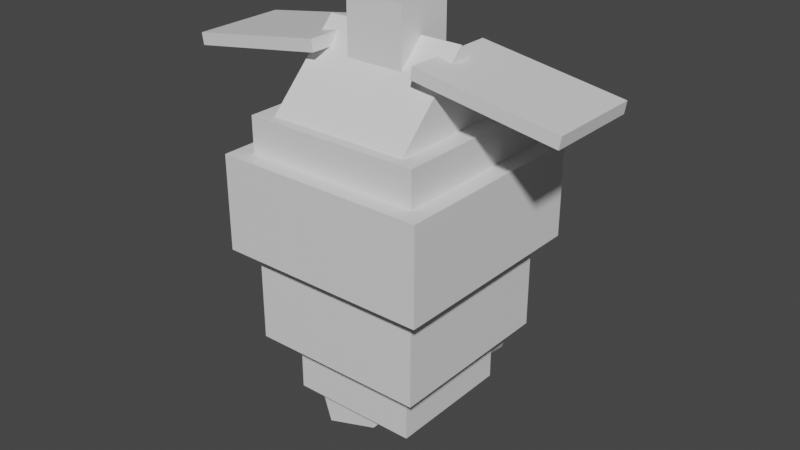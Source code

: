 # Source: carbink.blend  (saved by Blender 2.81.16; exported with 4.5.12 LTS)
import bpy
from mathutils import Matrix  # noqa: F401  (used for matrix-valued properties, if any)

bpy.ops.wm.read_factory_settings(use_empty=True)
scene = bpy.context.scene
scene.name = 'Scene'

# ---- collections
col_collection = bpy.data.collections.new('Collection'); scene.collection.children.link(col_collection)

# ---- materials (node trees are filled in below, after node groups)
mat_default_obj = bpy.data.materials.new('Default OBJ')
mat_default_obj.use_transparent_shadow = False

# ---- material node trees
mat_default_obj.use_nodes = True; mat_default_obj.node_tree.nodes.clear()
_N = mat_default_obj.node_tree.nodes; _L = mat_default_obj.node_tree.links
n0 = _N.new('ShaderNodeOutputMaterial'); n0.name = 'Material Output'; n0.location = (300, 300)
n1 = _N.new('ShaderNodeBsdfPrincipled'); n1.name = 'Principled BSDF'; n1.location = (10, 300)
n1.distribution = 'GGX'
n1.subsurface_method = 'BURLEY'
n1.inputs[3].default_value = 1.45
n1.inputs[27].default_value = (0.0, 0.0, 0.0, 1.0)
n1.inputs[28].default_value = 1.0
_L.new(n1.outputs[0], n0.inputs[0])
n0.is_active_output = True

# ---- world
world_world = bpy.data.worlds.new('World'); scene.world = world_world
world_world.use_nodes = True; world_world.node_tree.nodes.clear()
_N = world_world.node_tree.nodes; _L = world_world.node_tree.links
n0 = _N.new('ShaderNodeOutputWorld'); n0.name = 'World Output'; n0.location = (300, 300)
n1 = _N.new('ShaderNodeBackground'); n1.name = 'Background'; n1.location = (10, 300)
n1.inputs[0].default_value = (0.05088, 0.05088, 0.05088, 1.0)
_L.new(n1.outputs[0], n0.inputs[0])
n0.is_active_output = True
world_world.color = (0.05088, 0.05088, 0.05088)
world_world.use_sun_shadow = False
world_world.sun_shadow_jitter_overblur = 0.0

# ---- meshes
me_body_top = bpy.data.meshes.new('Body_top')
me_body_top.from_pydata([(0.5625, -0.25, -0.5625), (-0.5625, -0.25, -0.5625), (-0.5625, 0.25, -0.5625), (0.5625, 0.25, -0.5625), (-0.5625, -0.25, 0.5625), (0.5625, -0.25, 0.5625), (0.5625, 0.25, 0.5625), (-0.5625, 0.25, 0.5625)], [], [(0, 1, 2, 3), (4, 5, 6, 7), (3, 2, 7, 6), (5, 4, 1, 0), (5, 0, 3, 6), (1, 4, 7, 2)])
_uv = me_body_top.uv_layers.new(name='UVMap')
_uv.uv.foreach_set('vector', [0.1406, 0.7969, 0.2812, 0.7969, 0.2812, 0.8594, 0.1406, 0.8594, 0.4219, 0.7969, 0.5625, 0.7969, 0.5625, 0.8594, 0.4219, 0.8594, 0.1406, 0.8594, 0.2812, 0.8594, 0.2812, 1.0, 0.1406, 1.0, 0.2812, 0.8594, 0.4219, 0.8594, 0.4219, 1.0, 0.2812, 1.0, 0.0, 0.7969, 0.1406, 0.7969, 0.1406, 0.8594, 0.0, 0.8594, 0.2812, 0.7969, 0.4219, 0.7969, 0.4219, 0.8594, 0.2812, 0.8594])
me_body_top.materials.append(mat_default_obj)
me_body_top.use_remesh_fix_poles = True
me_body_top.use_remesh_preserve_attributes = False
me_body_top.use_mirror_vertex_groups = False
me_body_top.update()
me_head = bpy.data.meshes.new('Head')
me_head.from_pydata([(0.375, -0.4419, -1.863e-09), (-0.375, -0.4419, -1.863e-09), (-0.375, 5.066e-07, -0.4419), (0.375, -5.066e-07, -0.4419), (-0.375, 5.066e-07, 0.4419), (0.375, -5.066e-07, 0.4419), (0.375, 0.4419, -1.863e-09), (-0.375, 0.4419, -1.863e-09)], [], [(0, 1, 2, 3), (4, 5, 6, 7), (3, 2, 7, 6), (5, 4, 1, 0), (5, 0, 3, 6), (1, 4, 7, 2)])
_uv = me_head.uv_layers.new(name='UVMap')
_uv.uv.foreach_set('vector', [0.6094, 0.5703, 0.7031, 0.5703, 0.7031, 0.6484, 0.6094, 0.6484, 0.7812, 0.5703, 0.875, 0.5703, 0.875, 0.6484, 0.7812, 0.6484, 0.6094, 0.6484, 0.7031, 0.6484, 0.7031, 0.7266, 0.6094, 0.7266, 0.7031, 0.6484, 0.7969, 0.6484, 0.7969, 0.7266, 0.7031, 0.7266, 0.5312, 0.5703, 0.6094, 0.5703, 0.6094, 0.6484, 0.5312, 0.6484, 0.7031, 0.5703, 0.7812, 0.5703, 0.7812, 0.6484, 0.7031, 0.6484])
me_head.materials.append(mat_default_obj)
me_head.use_remesh_fix_poles = True
me_head.use_remesh_preserve_attributes = False
me_head.use_mirror_vertex_groups = False
me_head.update()
me_fluff = bpy.data.meshes.new('Fluff')
me_fluff.from_pydata([(0.4688, -0.125, -0.4688), (-0.4688, -0.125, -0.4688), (-0.4688, 0.125, -0.4688), (0.4688, 0.125, -0.4688), (-0.4688, -0.125, 0.4688), (0.4688, -0.125, 0.4688), (0.4688, 0.125, 0.4688), (-0.4688, 0.125, 0.4688)], [], [(0, 1, 2, 3), (4, 5, 6, 7), (3, 2, 7, 6), (5, 4, 1, 0), (5, 0, 3, 6), (1, 4, 7, 2)])
_uv = me_fluff.uv_layers.new(name='UVMap')
_uv.uv.foreach_set('vector', [0.6484, 0.7344, 0.7656, 0.7344, 0.7656, 0.7656, 0.6484, 0.7656, 0.8828, 0.7344, 1.0, 0.7344, 1.0, 0.7656, 0.8828, 0.7656, 0.6484, 0.7656, 0.7656, 0.7656, 0.7656, 0.8828, 0.6484, 0.8828, 0.7656, 0.7656, 0.8828, 0.7656, 0.8828, 0.8828, 0.7656, 0.8828, 0.5312, 0.7344, 0.6484, 0.7344, 0.6484, 0.7656, 0.5312, 0.7656, 0.7656, 0.7344, 0.8828, 0.7344, 0.8828, 0.7656, 0.7656, 0.7656])
me_fluff.materials.append(mat_default_obj)
me_fluff.use_remesh_fix_poles = True
me_fluff.use_remesh_preserve_attributes = False
me_fluff.use_mirror_vertex_groups = False
me_fluff.update()
me_left_ear = bpy.data.meshes.new('Left_ear')
me_left_ear.from_pydata([(0.004889, -0.03087, -0.25), (-0.7359, -0.1482, -0.25), (-0.7457, -0.08646, -0.25), (-0.004889, 0.03087, -0.25), (-0.7359, -0.1482, 0.25), (0.004889, -0.03087, 0.25), (-0.004889, 0.03087, 0.25), (-0.7457, -0.08646, 0.25)], [], [(0, 1, 2, 3), (4, 5, 6, 7), (3, 2, 7, 6), (5, 4, 1, 0), (5, 0, 3, 6), (1, 4, 7, 2)])
_uv = me_left_ear.uv_layers.new(name='UVMap')
_uv.uv.foreach_set('vector', [0.5938, 0.4844, 0.6875, 0.4844, 0.6875, 0.4922, 0.5938, 0.4922, 0.75, 0.4844, 0.8438, 0.4844, 0.8438, 0.4922, 0.75, 0.4922, 0.5938, 0.4922, 0.6875, 0.4922, 0.6875, 0.5547, 0.5938, 0.5547, 0.6875, 0.4922, 0.7812, 0.4922, 0.7812, 0.5547, 0.6875, 0.5547, 0.5312, 0.4844, 0.5938, 0.4844, 0.5938, 0.4922, 0.5312, 0.4922, 0.6875, 0.4844, 0.75, 0.4844, 0.75, 0.4922, 0.6875, 0.4922])
me_left_ear.materials.append(mat_default_obj)
me_left_ear.use_remesh_fix_poles = True
me_left_ear.use_remesh_preserve_attributes = False
me_left_ear.use_mirror_vertex_groups = False
me_left_ear.update()
me_right_ear = bpy.data.meshes.new('Right_ear')
me_right_ear.from_pydata([(0.7359, -0.1482, -0.25), (-0.004889, -0.03087, -0.25), (0.004889, 0.03087, -0.25), (0.7457, -0.08646, -0.25), (-0.004889, -0.03087, 0.25), (0.7359, -0.1482, 0.25), (0.7457, -0.08646, 0.25), (0.004889, 0.03087, 0.25)], [], [(0, 1, 2, 3), (4, 5, 6, 7), (3, 2, 7, 6), (5, 4, 1, 0), (5, 0, 3, 6), (1, 4, 7, 2)])
_uv = me_right_ear.uv_layers.new(name='UVMap')
_uv.uv.foreach_set('vector', [0.5938, 0.4844, 0.6875, 0.4844, 0.6875, 0.4922, 0.5938, 0.4922, 0.75, 0.4844, 0.8438, 0.4844, 0.8438, 0.4922, 0.75, 0.4922, 0.5938, 0.4922, 0.6875, 0.4922, 0.6875, 0.5547, 0.5938, 0.5547, 0.6875, 0.4922, 0.7812, 0.4922, 0.7812, 0.5547, 0.6875, 0.5547, 0.5312, 0.4844, 0.5938, 0.4844, 0.5938, 0.4922, 0.5312, 0.4922, 0.6875, 0.4844, 0.75, 0.4844, 0.75, 0.4922, 0.6875, 0.4922])
me_right_ear.materials.append(mat_default_obj)
me_right_ear.use_remesh_fix_poles = True
me_right_ear.use_remesh_preserve_attributes = False
me_right_ear.use_mirror_vertex_groups = False
me_right_ear.update()
me_head_crystal = bpy.data.meshes.new('Head_crystal')
me_head_crystal.from_pydata([(0.1562, -0.1875, -0.1562), (-0.1562, -0.1875, -0.1562), (-0.1562, 0.1875, -0.1562), (0.1562, 0.1875, -0.1562), (-0.1562, -0.1875, 0.1562), (0.1562, -0.1875, 0.1562), (0.1562, 0.1875, 0.1562), (-0.1562, 0.1875, 0.1562)], [], [(0, 1, 2, 3), (4, 5, 6, 7), (3, 2, 7, 6), (5, 4, 1, 0), (5, 0, 3, 6), (1, 4, 7, 2)])
_uv = me_head_crystal.uv_layers.new(name='UVMap')
_uv.uv.foreach_set('vector', [0.4062, 0.6406, 0.4453, 0.6406, 0.4453, 0.6875, 0.4062, 0.6875, 0.4844, 0.6406, 0.5234, 0.6406, 0.5234, 0.6875, 0.4844, 0.6875, 0.4062, 0.6875, 0.4453, 0.6875, 0.4453, 0.7266, 0.4062, 0.7266, 0.4453, 0.6875, 0.4844, 0.6875, 0.4844, 0.7266, 0.4453, 0.7266, 0.3672, 0.6406, 0.4062, 0.6406, 0.4062, 0.6875, 0.3672, 0.6875, 0.4453, 0.6406, 0.4844, 0.6406, 0.4844, 0.6875, 0.4453, 0.6875])
me_head_crystal.materials.append(mat_default_obj)
me_head_crystal.use_remesh_fix_poles = True
me_head_crystal.use_remesh_preserve_attributes = False
me_head_crystal.use_mirror_vertex_groups = False
me_head_crystal.update()
me_left_crystal = bpy.data.meshes.new('Left_crystal')
me_left_crystal.from_pydata([(0.1176, -0.08428, -0.1107), (-0.0643, -0.1296, -0.1107), (-0.1092, 0.05052, -0.1368), (0.07271, 0.09588, -0.1368), (-0.07271, -0.09588, 0.1368), (0.1092, -0.05052, 0.1368), (0.0643, 0.1296, 0.1107), (-0.1176, 0.08428, 0.1107)], [], [(0, 1, 2, 3), (4, 5, 6, 7), (3, 2, 7, 6), (5, 4, 1, 0), (5, 0, 3, 6), (1, 4, 7, 2)])
_uv = me_left_crystal.uv_layers.new(name='UVMap')
_uv.uv.foreach_set('vector', [0.3281, 0.4219, 0.3516, 0.4219, 0.3516, 0.4453, 0.3281, 0.4453, 0.3828, 0.4219, 0.4062, 0.4219, 0.4062, 0.4453, 0.3828, 0.4453, 0.3281, 0.4453, 0.3516, 0.4453, 0.3516, 0.4766, 0.3281, 0.4766, 0.3516, 0.4453, 0.375, 0.4453, 0.375, 0.4766, 0.3516, 0.4766, 0.2969, 0.4219, 0.3281, 0.4219, 0.3281, 0.4453, 0.2969, 0.4453, 0.3516, 0.4219, 0.3828, 0.4219, 0.3828, 0.4453, 0.3516, 0.4453])
me_left_crystal.materials.append(mat_default_obj)
me_left_crystal.use_remesh_fix_poles = True
me_left_crystal.use_remesh_preserve_attributes = False
me_left_crystal.use_mirror_vertex_groups = False
me_left_crystal.update()
me_middle_crystal = bpy.data.meshes.new('Middle_crystal')
me_middle_crystal.from_pydata([(0.125, -0.1024, -0.04706), (-0.125, -0.1024, -0.04706), (-0.125, 0.08282, -0.0764), (0.125, 0.08282, -0.0764), (-0.125, -0.08282, 0.0764), (0.125, -0.08282, 0.0764), (0.125, 0.1024, 0.04707), (-0.125, 0.1024, 0.04707)], [], [(0, 1, 2, 3), (4, 5, 6, 7), (3, 2, 7, 6), (5, 4, 1, 0), (5, 0, 3, 6), (1, 4, 7, 2)])
_uv = me_middle_crystal.uv_layers.new(name='UVMap')
_uv.uv.foreach_set('vector', [0.01562, 0.9609, 0.04688, 0.9609, 0.04688, 0.9844, 0.01562, 0.9844, 0.0625, 0.9609, 0.09375, 0.9609, 0.09375, 0.9844, 0.0625, 0.9844, 0.01562, 0.9844, 0.04688, 0.9844, 0.04688, 1.0, 0.01562, 1.0, 0.04688, 0.9844, 0.07812, 0.9844, 0.07812, 1.0, 0.04688, 1.0, 0.0, 0.9609, 0.01562, 0.9609, 0.01562, 0.9844, 0.0, 0.9844, 0.04688, 0.9609, 0.0625, 0.9609, 0.0625, 0.9844, 0.04688, 0.9844])
me_middle_crystal.materials.append(mat_default_obj)
me_middle_crystal.use_remesh_fix_poles = True
me_middle_crystal.use_remesh_preserve_attributes = False
me_middle_crystal.use_mirror_vertex_groups = False
me_middle_crystal.update()
me_bottom_crystal = bpy.data.meshes.new('Bottom_crystal')
me_bottom_crystal.from_pydata([(0.2452, -0.2489, -0.2188), (-0.05203, -0.3455, -0.2188), (-0.2452, 0.2489, -0.2188), (0.05203, 0.3455, -0.2188), (-0.05203, -0.3455, 0.2188), (0.2452, -0.2489, 0.2188), (0.05203, 0.3455, 0.2188), (-0.2452, 0.2489, 0.2188)], [], [(0, 1, 2, 3), (4, 5, 6, 7), (3, 2, 7, 6), (5, 4, 1, 0), (5, 0, 3, 6), (1, 4, 7, 2)])
_uv = me_bottom_crystal.uv_layers.new(name='UVMap')
_uv.uv.foreach_set('vector', [0.05469, 0.3438, 0.09375, 0.3438, 0.09375, 0.4219, 0.05469, 0.4219, 0.1484, 0.3438, 0.1875, 0.3438, 0.1875, 0.4219, 0.1484, 0.4219, 0.05469, 0.4219, 0.09375, 0.4219, 0.09375, 0.4766, 0.05469, 0.4766, 0.09375, 0.4219, 0.1328, 0.4219, 0.1328, 0.4766, 0.09375, 0.4766, 0.0, 0.3438, 0.05469, 0.3438, 0.05469, 0.4219, 0.0, 0.4219, 0.09375, 0.3438, 0.1484, 0.3438, 0.1484, 0.4219, 0.09375, 0.4219])
me_bottom_crystal.materials.append(mat_default_obj)
me_bottom_crystal.use_remesh_fix_poles = True
me_bottom_crystal.use_remesh_preserve_attributes = False
me_bottom_crystal.use_mirror_vertex_groups = False
me_bottom_crystal.update()
me_body_middle = bpy.data.meshes.new('Body_middle')
me_body_middle.from_pydata([(0.4688, -0.25, -0.4688), (-0.4688, -0.25, -0.4688), (-0.4688, 0.25, -0.4688), (0.4688, 0.25, -0.4688), (-0.4688, -0.25, 0.4688), (0.4688, -0.25, 0.4688), (0.4688, 0.25, 0.4688), (-0.4688, 0.25, 0.4688)], [], [(0, 1, 2, 3), (4, 5, 6, 7), (3, 2, 7, 6), (5, 4, 1, 0), (5, 0, 3, 6), (1, 4, 7, 2)])
_uv = me_body_middle.uv_layers.new(name='UVMap')
_uv.uv.foreach_set('vector', [0.1172, 0.4766, 0.2344, 0.4766, 0.2344, 0.5391, 0.1172, 0.5391, 0.3516, 0.4766, 0.4688, 0.4766, 0.4688, 0.5391, 0.3516, 0.5391, 0.1172, 0.5391, 0.2344, 0.5391, 0.2344, 0.6562, 0.1172, 0.6562, 0.2344, 0.5391, 0.3516, 0.5391, 0.3516, 0.6562, 0.2344, 0.6562, 0.0, 0.4766, 0.1172, 0.4766, 0.1172, 0.5391, 0.0, 0.5391, 0.2344, 0.4766, 0.3516, 0.4766, 0.3516, 0.5391, 0.2344, 0.5391])
me_body_middle.materials.append(mat_default_obj)
me_body_middle.use_remesh_fix_poles = True
me_body_middle.use_remesh_preserve_attributes = False
me_body_middle.use_mirror_vertex_groups = False
me_body_middle.update()
me_body_bottom = bpy.data.meshes.new('Body_bottom')
me_body_bottom.from_pydata([(0.3438, -0.1875, -0.3438), (-0.3438, -0.1875, -0.3438), (-0.3438, 0.1875, -0.3438), (0.3438, 0.1875, -0.3438), (-0.3438, -0.1875, 0.3438), (0.3438, -0.1875, 0.3438), (0.3438, 0.1875, 0.3438), (-0.3438, 0.1875, 0.3438)], [], [(0, 1, 2, 3), (4, 5, 6, 7), (3, 2, 7, 6), (5, 4, 1, 0), (5, 0, 3, 6), (1, 4, 7, 2)])
_uv = me_body_bottom.uv_layers.new(name='UVMap')
_uv.uv.foreach_set('vector', [0.08594, 0.6562, 0.1719, 0.6562, 0.1719, 0.7031, 0.08594, 0.7031, 0.2578, 0.6562, 0.3438, 0.6562, 0.3438, 0.7031, 0.2578, 0.7031, 0.08594, 0.7031, 0.1719, 0.7031, 0.1719, 0.7891, 0.08594, 0.7891, 0.1719, 0.7031, 0.2578, 0.7031, 0.2578, 0.7891, 0.1719, 0.7891, 0.0, 0.6562, 0.08594, 0.6562, 0.08594, 0.7031, 0.0, 0.7031, 0.1719, 0.6562, 0.2578, 0.6562, 0.2578, 0.7031, 0.1719, 0.7031])
me_body_bottom.materials.append(mat_default_obj)
me_body_bottom.use_remesh_fix_poles = True
me_body_bottom.use_remesh_preserve_attributes = False
me_body_bottom.use_mirror_vertex_groups = False
me_body_bottom.update()
me_right__crystal = bpy.data.meshes.new('Right__crystal')
me_right__crystal.from_pydata([(0.04184, -0.2197, -0.09769), (-0.1401, -0.1744, -0.09769), (-0.05025, 0.186, -0.1499), (0.1317, 0.1406, -0.1499), (-0.1317, -0.1406, 0.1499), (0.05026, -0.186, 0.1499), (0.1401, 0.1744, 0.09769), (-0.04184, 0.2197, 0.09769)], [], [(0, 1, 2, 3), (4, 5, 6, 7), (3, 2, 7, 6), (5, 4, 1, 0), (5, 0, 3, 6), (1, 4, 7, 2)])
_uv = me_right__crystal.uv_layers.new(name='UVMap')
_uv.uv.foreach_set('vector', [0.2188, 0.3984, 0.2422, 0.3984, 0.2422, 0.4453, 0.2188, 0.4453, 0.2734, 0.3984, 0.2969, 0.3984, 0.2969, 0.4453, 0.2734, 0.4453, 0.2188, 0.4453, 0.2422, 0.4453, 0.2422, 0.4766, 0.2188, 0.4766, 0.2422, 0.4453, 0.2656, 0.4453, 0.2656, 0.4766, 0.2422, 0.4766, 0.1875, 0.3984, 0.2188, 0.3984, 0.2188, 0.4453, 0.1875, 0.4453, 0.2422, 0.3984, 0.2734, 0.3984, 0.2734, 0.4453, 0.2422, 0.4453])
me_right__crystal.materials.append(mat_default_obj)
me_right__crystal.use_remesh_fix_poles = True
me_right__crystal.use_remesh_preserve_attributes = False
me_right__crystal.use_mirror_vertex_groups = False
me_right__crystal.update()

# ---- objects
ob_body_top = bpy.data.objects.new('Body_top', me_body_top)
ob_head = bpy.data.objects.new('Head', me_head)
ob_fluff = bpy.data.objects.new('Fluff', me_fluff)
ob_left_ear = bpy.data.objects.new('Left_ear', me_left_ear)
ob_right_ear = bpy.data.objects.new('Right_ear', me_right_ear)
ob_head_crystal = bpy.data.objects.new('Head_crystal', me_head_crystal)
ob_left_crystal = bpy.data.objects.new('Left_crystal', me_left_crystal)
ob_middle_crystal = bpy.data.objects.new('Middle_crystal', me_middle_crystal)
ob_bottom_crystal = bpy.data.objects.new('Bottom_crystal', me_bottom_crystal)
ob_body_middle = bpy.data.objects.new('Body_middle', me_body_middle)
ob_body_bottom = bpy.data.objects.new('Body_bottom', me_body_bottom)
ob_right__crystal = bpy.data.objects.new('Right__crystal', me_right__crystal)

# ---- transforms, parenting, visibility, modifiers, constraints
ob_body_top.parent = ob_body_middle
ob_body_top.matrix_parent_inverse = Matrix(((1.0, 0.0, 0.0, -0.0), (0.0, -1.629e-07, 1.0, -0.9375), (0.0, -1.0, -1.629e-07, 2.444e-07), (-0.0, 0.0, -0.0, 1.0)))
ob_body_top.location = (0.0, 1.018e-08, 1.438)
ob_body_top.rotation_euler = (1.571, -0.0, 0.0)
ob_body_top.lineart.crease_threshold = 0.0
ob_head.parent = ob_body_top
ob_head.matrix_parent_inverse = Matrix(((1.0, 0.0, 0.0, -0.0), (0.0, -1.629e-07, 1.0, -1.438), (0.0, -1.0, -1.629e-07, 2.444e-07), (-0.0, 0.0, -0.0, 1.0)))
ob_head.location = (0.0, -0.0221, 1.828)
ob_head.rotation_euler = (1.571, -0.0, 0.0)
ob_head.lineart.crease_threshold = 0.0
ob_fluff.parent = ob_body_top
ob_fluff.matrix_parent_inverse = Matrix(((1.0, 0.0, 0.0, -0.0), (0.0, -1.629e-07, 1.0, -1.438), (0.0, -1.0, -1.629e-07, 2.444e-07), (-0.0, 0.0, -0.0, 1.0)))
ob_fluff.location = (0.0, -4.073e-08, 1.75)
ob_fluff.rotation_euler = (1.571, -0.0, 0.0)
ob_fluff.lineart.crease_threshold = 0.0
ob_left_ear.parent = ob_head
ob_left_ear.matrix_parent_inverse = Matrix(((1.0, 0.0, 0.0, -0.0), (0.0, -1.629e-07, 1.0, -1.828), (-0.0, -1.0, -1.629e-07, -0.0221), (-0.0, 0.0, -0.0, 1.0)))
ob_left_ear.location = (-0.2848, -1.043e-07, 2.186)
ob_left_ear.rotation_euler = (1.571, -0.0, 0.0)
ob_left_ear.lineart.crease_threshold = 0.0
ob_right_ear.parent = ob_head
ob_right_ear.matrix_parent_inverse = Matrix(((1.0, 0.0, 0.0, -0.0), (0.0, -1.629e-07, 1.0, -1.828), (-0.0, -1.0, -1.629e-07, -0.0221), (-0.0, 0.0, -0.0, 1.0)))
ob_right_ear.location = (0.2848, -1.043e-07, 2.186)
ob_right_ear.rotation_euler = (1.571, -0.0, 0.0)
ob_right_ear.lineart.crease_threshold = 0.0
ob_head_crystal.parent = ob_head
ob_head_crystal.matrix_parent_inverse = Matrix(((1.0, 0.0, 0.0, -0.0), (0.0, -1.629e-07, 1.0, -1.828), (-0.0, -1.0, -1.629e-07, -0.0221), (-0.0, 0.0, -0.0, 1.0)))
ob_head_crystal.location = (0.0, -1.222e-07, 2.25)
ob_head_crystal.rotation_euler = (1.571, -0.0, 0.0)
ob_head_crystal.lineart.crease_threshold = 0.0
ob_left_crystal.parent = ob_body_middle
ob_left_crystal.matrix_parent_inverse = Matrix(((1.0, 0.0, 0.0, -0.0), (0.0, -1.629e-07, 1.0, -0.9375), (0.0, -1.0, -1.629e-07, 2.444e-07), (-0.0, 0.0, -0.0, 1.0)))
ob_left_crystal.location = (-0.4488, -0.05269, 0.9206)
ob_left_crystal.rotation_euler = (1.571, -0.0, 0.0)
ob_left_crystal.lineart.crease_threshold = 0.0
ob_middle_crystal.parent = ob_body_top
ob_middle_crystal.matrix_parent_inverse = Matrix(((1.0, 0.0, 0.0, -0.0), (0.0, -1.629e-07, 1.0, -1.438), (0.0, -1.0, -1.629e-07, 2.444e-07), (-0.0, 0.0, -0.0, 1.0)))
ob_middle_crystal.location = (0.0, 0.5281, 1.325)
ob_middle_crystal.rotation_euler = (1.571, -0.0, 0.0)
ob_middle_crystal.lineart.crease_threshold = 0.0
ob_bottom_crystal.parent = ob_body_bottom
ob_bottom_crystal.matrix_parent_inverse = Matrix(((1.0, 0.0, 0.0, -0.0), (0.0, -1.629e-07, 1.0, -0.5625), (0.0, -1.0, -1.629e-07, 2.444e-07), (-0.0, 0.0, -0.0, 1.0)))
ob_bottom_crystal.location = (-0.223, 1.698e-07, 0.4579)
ob_bottom_crystal.rotation_euler = (1.571, -0.0, 0.0)
ob_bottom_crystal.lineart.crease_threshold = 0.0
ob_body_middle.location = (0.0, 9.164e-08, 0.9375)
ob_body_middle.rotation_euler = (1.571, -0.0, 0.0)
ob_body_middle.lineart.crease_threshold = 0.0
ob_body_bottom.parent = ob_body_middle
ob_body_bottom.matrix_parent_inverse = Matrix(((1.0, 0.0, 0.0, -0.0), (0.0, -1.629e-07, 1.0, -0.9375), (0.0, -1.0, -1.629e-07, 2.444e-07), (-0.0, 0.0, -0.0, 1.0)))
ob_body_bottom.location = (0.0, 1.527e-07, 0.5625)
ob_body_bottom.rotation_euler = (1.571, -0.0, 0.0)
ob_body_bottom.lineart.crease_threshold = 0.0
ob_right__crystal.parent = ob_body_middle
ob_right__crystal.matrix_parent_inverse = Matrix(((1.0, 0.0, 0.0, -0.0), (0.0, -1.629e-07, 1.0, -0.9375), (0.0, -1.0, -1.629e-07, 2.444e-07), (-0.0, 0.0, -0.0, 1.0)))
ob_right__crystal.location = (0.2582, 0.412, 0.6732)
ob_right__crystal.rotation_euler = (1.571, -0.0, 0.0)
ob_right__crystal.lineart.crease_threshold = 0.0

# ---- collection membership
col_collection.objects.link(ob_body_top)
col_collection.objects.link(ob_head)
col_collection.objects.link(ob_fluff)
col_collection.objects.link(ob_left_ear)
col_collection.objects.link(ob_right_ear)
col_collection.objects.link(ob_head_crystal)
col_collection.objects.link(ob_left_crystal)
col_collection.objects.link(ob_middle_crystal)
col_collection.objects.link(ob_bottom_crystal)
col_collection.objects.link(ob_body_middle)
col_collection.objects.link(ob_body_bottom)
col_collection.objects.link(ob_right__crystal)

# ---- scene / render settings (as saved in the file)
scene.frame_start = 1; scene.frame_end = 250; scene.frame_set(1)
scene.render.engine = 'BLENDER_EEVEE_NEXT'
scene.cycles.use_denoising = False
scene.cycles.samples = 128
scene.cycles.sampling_pattern = 'TABULATED_SOBOL'
scene.cycles.use_adaptive_sampling = False
scene.cycles.use_light_tree = False
scene.view_settings.view_transform = 'Filmic'
bpy.context.view_layer.update()

# ---- added for rendering (the .blend has no active camera and no usable light): camera, sun
cam_auto = bpy.data.cameras.new('AutoCamera')
cam_auto.lens = 50.0
cam_auto.sensor_width = 36.0
cam_auto.clip_end = 1000.0
ob_auto_camera = bpy.data.objects.new('AutoCamera', cam_auto)
scene.collection.objects.link(ob_auto_camera)
ob_auto_camera.location = (3.07072, -3.66389, 3.73153)
ob_auto_camera.rotation_euler = (1.09748, -7.21219e-08, 0.694738)
scene.camera = ob_auto_camera
light_auto_sun = bpy.data.lights.new('AutoSun', 'SUN')
light_auto_sun.energy = 3.0
light_auto_sun.angle = 0.0523599
ob_auto_sun = bpy.data.objects.new('AutoSun', light_auto_sun)
scene.collection.objects.link(ob_auto_sun)
ob_auto_sun.rotation_euler = (0.872665, 0.174533, 0.523599)
bpy.context.view_layer.update()
